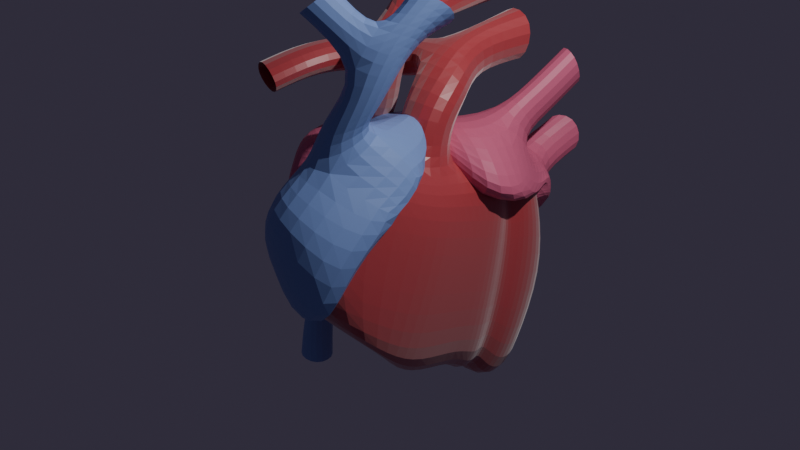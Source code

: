 # Source: heart.blend  (saved by Blender 4.0.36; exported with 4.5.12 LTS)
import bpy
from mathutils import Matrix  # noqa: F401  (used for matrix-valued properties, if any)

bpy.ops.wm.read_factory_settings(use_empty=True)
scene = bpy.context.scene
scene.name = 'Scene'

# ---- collections
col_collection = bpy.data.collections.new('Collection'); scene.collection.children.link(col_collection)

# ---- materials (node trees are filled in below, after node groups)
mat_material_001 = bpy.data.materials.new('Material.001')
mat_material_001.use_transparent_shadow = False
mat_material_003 = bpy.data.materials.new('Material.003')
mat_material_003.use_transparent_shadow = False
mat_material_002 = bpy.data.materials.new('Material.002')
mat_material_002.use_transparent_shadow = False

# ---- material node trees
mat_material_001.use_nodes = True; mat_material_001.node_tree.nodes.clear()
_N = mat_material_001.node_tree.nodes; _L = mat_material_001.node_tree.links
n0 = _N.new('ShaderNodeBsdfPrincipled'); n0.name = 'Principled BSDF'; n0.location = (10, 300)
n0.inputs[0].default_value = (0.5535, 0.0344, 0.04544, 1.0)
n0.inputs[2].default_value = 0.4183
n0.inputs[3].default_value = 1.85
n0.inputs[24].default_value = 0.6987
n0.inputs[25].default_value = 0.5036
n1 = _N.new('ShaderNodeOutputMaterial'); n1.name = 'Material Output'; n1.location = (300, 300)
_L.new(n0.outputs[0], n1.inputs[0])
n1.is_active_output = True
mat_material_003.use_nodes = True; mat_material_003.node_tree.nodes.clear()
_N = mat_material_003.node_tree.nodes; _L = mat_material_003.node_tree.links
n0 = _N.new('ShaderNodeBsdfPrincipled'); n0.name = 'Principled BSDF'; n0.location = (10, 300)
n0.inputs[0].default_value = (0.2531, 0.387, 0.8, 1.0)
n0.inputs[3].default_value = 1.45
n1 = _N.new('ShaderNodeOutputMaterial'); n1.name = 'Material Output'; n1.location = (300, 300)
_L.new(n0.outputs[0], n1.inputs[0])
n1.is_active_output = True
mat_material_002.use_nodes = True; mat_material_002.node_tree.nodes.clear()
_N = mat_material_002.node_tree.nodes; _L = mat_material_002.node_tree.links
n0 = _N.new('ShaderNodeBsdfPrincipled'); n0.name = 'Principled BSDF'; n0.location = (10, 300)
n0.inputs[0].default_value = (0.8, 0.1635, 0.2973, 1.0)
n0.inputs[3].default_value = 1.45
n1 = _N.new('ShaderNodeOutputMaterial'); n1.name = 'Material Output'; n1.location = (300, 300)
_L.new(n0.outputs[0], n1.inputs[0])
n1.is_active_output = True

# ---- world
world_world = bpy.data.worlds.new('World'); scene.world = world_world
world_world.use_nodes = True; world_world.node_tree.nodes.clear()
_N = world_world.node_tree.nodes; _L = world_world.node_tree.links
n0 = _N.new('ShaderNodeOutputWorld'); n0.name = 'World Output'; n0.location = (300, 300)
n1 = _N.new('ShaderNodeBackground'); n1.name = 'Background'; n1.location = (10, 300)
n1.inputs[0].default_value = (0.03614, 0.0306, 0.05088, 1.0)
_L.new(n1.outputs[0], n0.inputs[0])
n0.is_active_output = True
world_world.color = (0.05088, 0.05088, 0.05088)
world_world.use_sun_shadow = False
world_world.sun_shadow_jitter_overblur = 0.0

# ---- cameras
cam_camera = bpy.data.cameras.new('Camera')
cam_camera.clip_end = 100.0
cam_camera.ortho_scale = 7.314

# ---- lights
light_light = bpy.data.lights.new('Light', 'POINT')
light_light.transmission_factor = 0.0
light_light.use_soft_falloff = False
light_light.energy = 1000.0
light_light.shadow_soft_size = 0.1
light_light.shadow_maximum_resolution = 0.006
light_light.use_absolute_resolution = True

# ---- meshes
me_cube_002 = bpy.data.meshes.new('Cube.002')
me_cube_002.from_pydata([(-0.7824, -0.6625, -0.6115), (-0.5918, -0.7763, 0.8371), (-0.7824, 0.8871, -0.7059), (-0.4683, 0.5771, 0.934), (0.7824, -0.6625, -0.6115), (0.6001, -0.7804, 0.8463), (0.7824, 0.8738, -0.7385), (0.4668, 0.5771, 0.934), (-0.7824, 0.2504, -0.8276), (-0.5947, 0.02633, 0.9745), (0.7824, 0.2489, -0.8625), (0.5987, 0.02061, 0.9811), (-0.6163, -0.3812, -0.4091), (0.3903, -0.4514, 0.6964), (-0.4812, -0.4511, 0.694), (0.7824, -0.4142, -0.7793), (-0.5963, 0.3691, 1.05), (0.7824, 0.7224, -1.03), (-0.7824, 0.7406, -0.9031), (0.5948, 0.3691, 1.05), (-0.5719, -1.242, 0.04296), (-0.6237, 0.8893, -0.01147), (0.6237, 0.9387, 0.002628), (0.5719, -1.242, 0.04296), (1.059, 0.04884, 0.03936), (-1.052, 0.03634, 0.1618), (-1.059, -0.4756, 0.01968), (1.059, -0.4758, 0.01917), (1.059, 0.7303, 0.1158), (-1.059, 0.5733, 0.05904), (-0.6317, -1.091, 0.6416), (-0.5391, 0.724, 0.5779), (0.5376, 0.724, 0.5779), (0.6302, -1.096, 0.6388), (0.9137, 0.02432, 0.6192), (-0.9716, 0.1378, 0.4881), (-0.9148, -0.4875, 0.5563), (0.9138, -0.4878, 0.5591), (0.9137, 0.5365, 0.6788), (-0.9152, 0.5365, 0.6788), (-0.5351, 0.9147, -0.4664), (0.5351, 0.9122, -0.4796), (0.9088, -0.9455, -0.4455), (1.162, 0.06594, -0.5692), (-1.162, 0.07335, -0.5404), (-1.162, -0.4633, -0.5202), (1.162, -0.5356, -0.6944), (1.162, 0.6619, -0.6564), (-1.162, 0.61, -0.5607), (-0.9088, -0.9455, -0.4455), (-0.4734, -0.148, 0.8069), (0.7824, -0.1256, -1.006), (-0.7824, -0.1256, -1.006), (0.3985, -0.1507, 0.8151), (1.059, -0.2137, 0.02862), (-1.021, -0.2997, 0.2587), (0.9137, -0.2318, 0.5894), (-0.9407, -0.1982, 0.5851), (-1.162, -0.195, -0.5303), (1.162, -0.2567, -0.6792), (-0.653, 0.4682, -0.7672), (0.4963, 0.2142, 0.8708), (-0.4978, 0.2142, 0.8708), (0.653, 0.4577, -0.8964), (-0.8842, 0.3133, 0.04939), (0.8842, 0.372, 0.07063), (-0.764, 0.2877, 0.55), (0.7625, 0.2877, 0.55), (0.9695, 0.3866, -0.5239), (-0.9695, 0.3388, -0.4512), (-0.5978, 0.2565, 1.041), (0.7844, 0.5715, -1.06), (-1.062, 0.4105, 0.05383), (-0.9175, 0.3772, 0.6635), (-1.165, 0.4438, -0.5558), (-0.7844, 0.5861, -0.907), (0.5967, 0.2562, 1.039), (1.062, 0.4969, 0.08506), (0.916, 0.3772, 0.6635), (1.165, 0.4944, -0.6365), (-0.7881, 0.4137, -0.8976), (0.6013, 0.1372, 1.012), (1.067, 0.2311, 0.04873), (0.9204, 0.192, 0.6414), (1.17, 0.277, -0.5865), (-0.6002, 0.1396, 1.013), (0.7881, 0.4073, -1.011), (-1.067, 0.2205, 0.0449), (-0.9219, 0.192, 0.6414), (-1.17, 0.249, -0.5516), (0.3813, -0.5474, 1.105), (-0.6666, -0.5, 1.086), (-0.6519, -0.1542, 1.114), (0.402, -0.1721, 1.146), (0.3354, -0.3721, 1.549), (-0.7106, -0.3829, 1.56), (-0.7208, -0.1388, 1.341), (0.3526, -0.115, 1.287), (-0.0542, -0.1367, 1.861), (-0.7218, -0.1652, 1.796), (-0.7296, 0.05354, 1.581), (-0.07605, 0.000756, 1.483), (0.2247, 0.2361, 2.098), (-0.6552, 0.2369, 2.189), (-0.8237, 0.3304, 1.76), (0.07239, 0.3255, 1.672), (-1.01, -0.3885, 1.545), (-1.024, -0.1494, 1.331), (-1.015, -0.1743, 1.783), (-1.031, 0.0432, 1.571), (-1.18, -0.3896, 1.463), (-1.338, -0.1592, 1.269), (-1.504, -0.2176, 1.703), (-1.676, -0.001824, 1.503), (-1.52, -0.5416, 1.422), (-1.85, -0.3289, 1.243), (-2.04, -0.4446, 1.653), (-2.386, -0.2398, 1.465), (-1.531, -0.7997, 1.278), (-2.031, -0.6608, 1.153), (-2.191, -0.8206, 1.458), (-2.691, -0.6679, 1.287), (-1.816, 0.02835, 0.354), (-1.44, 0.1304, 0.6354), (-1.648, -0.3069, 0.4238), (-1.272, -0.2007, 0.6914), (-2.237, -0.1026, 0.6212), (-1.658, 0.007552, 0.8067), (-1.979, -0.4318, 0.6344), (-1.398, -0.3127, 0.7782), (-2.231, -0.2392, 0.9541), (-1.603, -0.1152, 0.8835), (-1.979, -0.5688, 0.8595), (-1.351, -0.4393, 0.7713), (-1.68, -0.2556, 1.093), (-1.091, -0.1415, 1.037), (-1.443, -0.569, 1.017), (-0.852, -0.456, 0.9505), (-1.523, -0.4948, 1.541), (-0.6935, -0.3497, 1.409), (-1.049, -0.8095, 1.414), (-0.3727, -0.6899, 1.27), (-1.36, -0.3882, 1.822), (-0.7922, -0.2901, 1.71), (-1.119, -0.7093, 1.715), (-0.5452, -0.6528, 1.604), (-1.14, -0.1163, 1.969), (-0.5968, -0.1635, 1.884), (-1.094, -0.3887, 2.161), (-0.5347, -0.4181, 1.977), (-1.093, 0.2953, 2.167), (-0.5396, 0.131, 2.119), (-1.034, 0.1711, 2.583), (-0.4648, 0.03597, 2.43), (-0.4998, -0.1839, 2.199), (-1.064, -0.1074, 2.371), (-1.117, 0.08952, 2.068), (-0.5682, -0.01611, 2.001), (-1.079, -0.2467, 2.265), (-1.129, -0.01338, 2.018), (-0.5173, -0.2941, 2.085), (-0.5825, -0.08968, 1.942), (-0.4823, -0.07397, 2.315), (-0.5539, 0.05747, 2.06), (-1.049, 0.03187, 2.477), (-1.105, 0.1924, 2.117), (-1.083, -0.5917, 1.984), (-1.218, -0.2845, 1.929), (-0.6409, -0.2632, 1.789), (-0.5222, -0.5466, 1.839), (-1.156, 0.5079, 2.221), (-0.608, 0.3975, 2.245), (-1.081, 0.4845, 2.613), (-0.5035, 0.381, 2.526), (-0.5999, 0.2868, 2.228), (-0.497, 0.2109, 2.49), (-1.102, 0.3843, 2.26), (-1.058, 0.3622, 2.594), (-1.119, 0.00857, 2.925), (-0.4772, -0.05631, 2.803), (-0.496, -0.188, 2.678), (-1.213, -0.1406, 2.79), (-0.5794, -0.2908, 2.617), (-1.113, -0.2375, 2.755), (-1.214, -0.4078, 2.658), (-0.6776, -0.4464, 2.495), (-1.265, -0.5356, 2.601), (-0.7753, -0.5335, 2.449), (-1.38, -0.6876, 2.462), (-0.7876, -0.6755, 2.353), (-1.788, -1.005, 1.036), (-2.288, -0.8662, 0.91), (-2.448, -1.026, 1.216), (-2.949, -0.8733, 1.045)], [], [(39, 16, 3, 31), (31, 3, 7, 32), (37, 13, 5, 33), (33, 5, 1, 30), (12, 15, 4, 0), (13, 14, 1, 5), (81, 85, 9, 11), (80, 86, 10, 8), (83, 81, 11, 34), (57, 50, 9, 35), (30, 1, 14, 36), (52, 51, 15, 12), (56, 53, 13, 37), (32, 7, 19, 38), (2, 6, 17, 18), (7, 3, 16, 19), (73, 70, 16, 39), (74, 72, 29, 48), (41, 22, 28, 47), (59, 54, 27, 46), (49, 20, 26, 45), (58, 55, 25, 44), (84, 82, 24, 43), (42, 23, 20, 49), (46, 27, 23, 42), (40, 21, 22, 41), (48, 29, 21, 40), (72, 73, 39, 29), (22, 32, 38, 28), (54, 56, 37, 27), (20, 30, 36, 26), (82, 83, 34, 24), (23, 33, 30, 20), (27, 37, 33, 23), (21, 31, 32, 22), (29, 39, 31, 21), (18, 48, 40, 2), (2, 40, 41, 6), (15, 46, 42, 4), (4, 42, 49, 0), (86, 84, 43, 10), (52, 58, 44, 8), (0, 49, 45, 12), (51, 59, 46, 15), (6, 41, 47, 17), (75, 74, 48, 18), (10, 43, 59, 51), (12, 45, 58, 52), (26, 36, 57, 55), (24, 34, 56, 54), (45, 26, 55, 58), (43, 24, 54, 59), (34, 11, 53, 56), (8, 10, 51, 52), (11, 9, 50, 53), (36, 14, 50, 57), (80, 89, 69, 60), (71, 79, 68, 63), (77, 78, 67, 65), (87, 88, 66, 64), (79, 77, 65, 68), (89, 87, 64, 69), (88, 85, 62, 66), (78, 76, 61, 67), (75, 71, 63, 60), (76, 70, 62, 61), (19, 16, 70, 76), (18, 17, 71, 75), (38, 19, 76, 78), (47, 28, 77, 79), (28, 38, 78, 77), (17, 47, 79, 71), (60, 69, 74, 75), (64, 66, 73, 72), (69, 64, 72, 74), (66, 62, 70, 73), (35, 9, 85, 88), (44, 25, 87, 89), (25, 35, 88, 87), (8, 44, 89, 80), (63, 68, 84, 86), (65, 67, 83, 82), (68, 65, 82, 84), (67, 61, 81, 83), (60, 63, 86, 80), (61, 62, 85, 81), (14, 13, 90, 91), (13, 53, 93, 90), (50, 14, 91, 92), (53, 50, 92, 93), (93, 92, 96, 97), (91, 90, 94, 95), (92, 91, 95, 96), (90, 93, 97, 94), (96, 95, 106, 107), (94, 97, 101, 98), (97, 96, 100, 101), (95, 94, 98, 99), (101, 100, 104, 105), (99, 98, 102, 103), (100, 99, 103, 104), (98, 101, 105, 102), (100, 96, 107, 109), (95, 99, 108, 106), (99, 100, 109, 108), (107, 106, 110, 111), (109, 107, 111, 113), (108, 109, 113, 112), (106, 108, 112, 110), (112, 113, 117, 116), (110, 112, 116, 114), (111, 110, 114, 115), (113, 111, 115, 117), (114, 116, 120, 118), (115, 114, 118, 119), (117, 115, 119, 121), (116, 117, 121, 120), (35, 25, 122, 123), (25, 55, 124, 122), (57, 35, 123, 125), (55, 57, 125, 124), (122, 124, 128, 126), (125, 123, 127, 129), (123, 122, 126, 127), (124, 125, 129, 128), (129, 127, 131, 133), (127, 126, 130, 131), (128, 129, 133, 132), (126, 128, 132, 130), (132, 133, 137, 136), (130, 132, 136, 134), (133, 131, 135, 137), (131, 130, 134, 135), (137, 135, 139, 141), (135, 134, 138, 139), (136, 137, 141, 140), (134, 136, 140, 138), (139, 138, 142, 143), (140, 141, 145, 144), (138, 140, 144, 142), (141, 139, 143, 145), (167, 166, 148, 146), (169, 168, 147, 149), (168, 167, 146, 147), (166, 169, 189, 188), (153, 152, 178, 179), (165, 164, 152, 150), (162, 163, 151, 153), (163, 165, 150, 151), (161, 159, 156, 157), (160, 161, 157, 154), (159, 158, 155, 156), (155, 158, 184, 183), (148, 149, 160, 158), (146, 148, 158, 159), (149, 147, 161, 160), (147, 146, 159, 161), (157, 156, 165, 163), (154, 157, 163, 162), (156, 155, 164, 165), (155, 154, 162, 164), (144, 145, 169, 166), (143, 142, 167, 168), (145, 143, 168, 169), (142, 144, 166, 167), (175, 174, 171, 173), (174, 176, 170, 171), (177, 175, 173, 172), (176, 177, 172, 170), (150, 152, 177, 176), (152, 153, 175, 177), (151, 150, 176, 174), (153, 151, 174, 175), (162, 153, 179, 180), (152, 164, 181, 178), (164, 162, 180, 181), (160, 154, 182, 185), (154, 155, 183, 182), (158, 160, 185, 184), (149, 148, 186, 187), (169, 149, 187, 189), (148, 166, 188, 186), (118, 120, 192, 190), (119, 118, 190, 191), (121, 119, 191, 193), (120, 121, 193, 192)])
_uv = me_cube_002.uv_layers.new(name='UVMap')
_uv.uv.foreach_set('vector', [0.5625, 0.1875, 0.625, 0.1875, 0.625, 0.25, 0.5625, 0.25, 0.5625, 0.25, 0.625, 0.25, 0.625, 0.5, 0.5625, 0.5, 0.5625, 0.6875, 0.625, 0.6875, 0.625, 0.75, 0.5625, 0.75, 0.5625, 0.75, 0.625, 0.75, 0.625, 1.0, 0.5625, 1.0, 0.125, 0.6875, 0.375, 0.6875, 0.375, 0.75, 0.125, 0.75, 0.625, 0.6875, 0.875, 0.6875, 0.875, 0.75, 0.625, 0.75, 0.625, 0.6044, 0.875, 0.6044, 0.875, 0.625, 0.625, 0.625, 0.125, 0.6044, 0.375, 0.6044, 0.375, 0.625, 0.125, 0.625, 0.5625, 0.6044, 0.625, 0.6044, 0.625, 0.625, 0.5625, 0.625, 0.5625, 0.09375, 0.625, 0.09375, 0.625, 0.125, 0.5625, 0.125, 0.5625, 0.0, 0.625, 0.0, 0.625, 0.0625, 0.5625, 0.0625, 0.125, 0.6562, 0.375, 0.6562, 0.375, 0.6875, 0.125, 0.6875, 0.5625, 0.6562, 0.625, 0.6562, 0.625, 0.6875, 0.5625, 0.6875, 0.5625, 0.5, 0.625, 0.5, 0.625, 0.5625, 0.5625, 0.5625, 0.125, 0.5, 0.375, 0.5, 0.375, 0.5625, 0.125, 0.5625, 0.625, 0.5, 0.875, 0.5, 0.875, 0.5625, 0.625, 0.5625, 0.5625, 0.168, 0.625, 0.168, 0.625, 0.1875, 0.5625, 0.1875, 0.4375, 0.168, 0.5, 0.168, 0.5, 0.1875, 0.4375, 0.1875, 0.4375, 0.5, 0.5, 0.5, 0.5, 0.5625, 0.4375, 0.5625, 0.4375, 0.6562, 0.5, 0.6562, 0.5, 0.6875, 0.4375, 0.6875, 0.4375, 0.0, 0.5, 0.0, 0.5, 0.0625, 0.4375, 0.0625, 0.4375, 0.09375, 0.5, 0.09375, 0.5, 0.125, 0.4375, 0.125, 0.4375, 0.6044, 0.5, 0.6044, 0.5, 0.625, 0.4375, 0.625, 0.4375, 0.75, 0.5, 0.75, 0.5, 1.0, 0.4375, 1.0, 0.4375, 0.6875, 0.5, 0.6875, 0.5, 0.75, 0.4375, 0.75, 0.4375, 0.25, 0.5, 0.25, 0.5, 0.5, 0.4375, 0.5, 0.4375, 0.1875, 0.5, 0.1875, 0.5, 0.25, 0.4375, 0.25, 0.5, 0.168, 0.5625, 0.168, 0.5625, 0.1875, 0.5, 0.1875, 0.5, 0.5, 0.5625, 0.5, 0.5625, 0.5625, 0.5, 0.5625, 0.5, 0.6562, 0.5625, 0.6562, 0.5625, 0.6875, 0.5, 0.6875, 0.5, 0.0, 0.5625, 0.0, 0.5625, 0.0625, 0.5, 0.0625, 0.5, 0.6044, 0.5625, 0.6044, 0.5625, 0.625, 0.5, 0.625, 0.5, 0.75, 0.5625, 0.75, 0.5625, 1.0, 0.5, 1.0, 0.5, 0.6875, 0.5625, 0.6875, 0.5625, 0.75, 0.5, 0.75, 0.5, 0.25, 0.5625, 0.25, 0.5625, 0.5, 0.5, 0.5, 0.5, 0.1875, 0.5625, 0.1875, 0.5625, 0.25, 0.5, 0.25, 0.375, 0.1875, 0.4375, 0.1875, 0.4375, 0.25, 0.375, 0.25, 0.375, 0.25, 0.4375, 0.25, 0.4375, 0.5, 0.375, 0.5, 0.375, 0.6875, 0.4375, 0.6875, 0.4375, 0.75, 0.375, 0.75, 0.375, 0.75, 0.4375, 0.75, 0.4375, 1.0, 0.375, 1.0, 0.375, 0.6044, 0.4375, 0.6044, 0.4375, 0.625, 0.375, 0.625, 0.375, 0.09375, 0.4375, 0.09375, 0.4375, 0.125, 0.375, 0.125, 0.375, 0.0, 0.4375, 0.0, 0.4375, 0.0625, 0.375, 0.0625, 0.375, 0.6562, 0.4375, 0.6562, 0.4375, 0.6875, 0.375, 0.6875, 0.375, 0.5, 0.4375, 0.5, 0.4375, 0.5625, 0.375, 0.5625, 0.375, 0.168, 0.4375, 0.168, 0.4375, 0.1875, 0.375, 0.1875, 0.375, 0.625, 0.4375, 0.625, 0.4375, 0.6562, 0.375, 0.6562, 0.375, 0.0625, 0.4375, 0.0625, 0.4375, 0.09375, 0.375, 0.09375, 0.5, 0.0625, 0.5625, 0.0625, 0.5625, 0.09375, 0.5, 0.09375, 0.5, 0.625, 0.5625, 0.625, 0.5625, 0.6562, 0.5, 0.6562, 0.4375, 0.0625, 0.5, 0.0625, 0.5, 0.09375, 0.4375, 0.09375, 0.4375, 0.625, 0.5, 0.625, 0.5, 0.6562, 0.4375, 0.6562, 0.5625, 0.625, 0.625, 0.625, 0.625, 0.6562, 0.5625, 0.6562, 0.125, 0.625, 0.375, 0.625, 0.375, 0.6562, 0.125, 0.6562, 0.625, 0.625, 0.875, 0.625, 0.875, 0.6562, 0.625, 0.6562, 0.5625, 0.0625, 0.625, 0.0625, 0.625, 0.09375, 0.5625, 0.09375, 0.375, 0.1456, 0.4375, 0.1456, 0.4375, 0.1562, 0.375, 0.1562, 0.375, 0.582, 0.4375, 0.582, 0.4375, 0.5938, 0.375, 0.5938, 0.5, 0.582, 0.5625, 0.582, 0.5625, 0.5938, 0.5, 0.5938, 0.5, 0.1456, 0.5625, 0.1456, 0.5625, 0.1562, 0.5, 0.1562, 0.4375, 0.582, 0.5, 0.582, 0.5, 0.5938, 0.4375, 0.5938, 0.4375, 0.1456, 0.5, 0.1456, 0.5, 0.1562, 0.4375, 0.1562, 0.5625, 0.1456, 0.625, 0.1456, 0.625, 0.1563, 0.5625, 0.1562, 0.5625, 0.582, 0.625, 0.582, 0.625, 0.5937, 0.5625, 0.5938, 0.125, 0.582, 0.375, 0.582, 0.375, 0.5938, 0.125, 0.5938, 0.625, 0.582, 0.875, 0.582, 0.875, 0.5938, 0.625, 0.5937, 0.625, 0.5625, 0.875, 0.5625, 0.875, 0.582, 0.625, 0.582, 0.125, 0.5625, 0.375, 0.5625, 0.375, 0.582, 0.125, 0.582, 0.5625, 0.5625, 0.625, 0.5625, 0.625, 0.582, 0.5625, 0.582, 0.4375, 0.5625, 0.5, 0.5625, 0.5, 0.582, 0.4375, 0.582, 0.5, 0.5625, 0.5625, 0.5625, 0.5625, 0.582, 0.5, 0.582, 0.375, 0.5625, 0.4375, 0.5625, 0.4375, 0.582, 0.375, 0.582, 0.375, 0.1562, 0.4375, 0.1562, 0.4375, 0.168, 0.375, 0.168, 0.5, 0.1562, 0.5625, 0.1562, 0.5625, 0.168, 0.5, 0.168, 0.4375, 0.1562, 0.5, 0.1562, 0.5, 0.168, 0.4375, 0.168, 0.5625, 0.1562, 0.625, 0.1563, 0.625, 0.168, 0.5625, 0.168, 0.5625, 0.125, 0.625, 0.125, 0.625, 0.1456, 0.5625, 0.1456, 0.4375, 0.125, 0.5, 0.125, 0.5, 0.1456, 0.4375, 0.1456, 0.5, 0.125, 0.5625, 0.125, 0.5625, 0.1456, 0.5, 0.1456, 0.375, 0.125, 0.4375, 0.125, 0.4375, 0.1456, 0.375, 0.1456, 0.375, 0.5938, 0.4375, 0.5938, 0.4375, 0.6044, 0.375, 0.6044, 0.5, 0.5938, 0.5625, 0.5938, 0.5625, 0.6044, 0.5, 0.6044, 0.4375, 0.5938, 0.5, 0.5938, 0.5, 0.6044, 0.4375, 0.6044, 0.5625, 0.5938, 0.625, 0.5937, 0.625, 0.6044, 0.5625, 0.6044, 0.125, 0.5938, 0.375, 0.5938, 0.375, 0.6044, 0.125, 0.6044, 0.625, 0.5937, 0.875, 0.5938, 0.875, 0.6044, 0.625, 0.6044, 0.875, 0.6875, 0.625, 0.6875, 0.625, 0.6875, 0.875, 0.6875, 0.625, 0.6875, 0.625, 0.6562, 0.625, 0.6562, 0.625, 0.6875, 0.625, 0.09375, 0.625, 0.0625, 0.625, 0.0625, 0.625, 0.09375, 0.625, 0.6562, 0.875, 0.6562, 0.875, 0.6562, 0.625, 0.6562, 0.625, 0.6562, 0.875, 0.6562, 0.875, 0.6562, 0.625, 0.6562, 0.875, 0.6875, 0.625, 0.6875, 0.625, 0.6875, 0.875, 0.6875, 0.625, 0.09375, 0.625, 0.0625, 0.625, 0.0625, 0.625, 0.09375, 0.625, 0.6875, 0.625, 0.6562, 0.625, 0.6562, 0.625, 0.6875, 0.625, 0.09375, 0.625, 0.0625, 0.625, 0.0625, 0.625, 0.09375, 0.625, 0.6875, 0.625, 0.6562, 0.625, 0.6562, 0.625, 0.6875, 0.625, 0.6562, 0.875, 0.6562, 0.875, 0.6562, 0.625, 0.6562, 0.875, 0.6875, 0.625, 0.6875, 0.625, 0.6875, 0.875, 0.6875, 0.625, 0.6562, 0.875, 0.6562, 0.875, 0.6562, 0.625, 0.6562, 0.875, 0.6875, 0.625, 0.6875, 0.625, 0.6875, 0.875, 0.6875, 0.625, 0.09375, 0.625, 0.0625, 0.625, 0.0625, 0.625, 0.09375, 0.625, 0.6875, 0.625, 0.6562, 0.625, 0.6562, 0.625, 0.6875, 0.875, 0.6562, 0.875, 0.6562, 0.875, 0.6562, 0.875, 0.6562, 0.875, 0.6875, 0.875, 0.6875, 0.875, 0.6875, 0.875, 0.6875, 0.625, 0.0625, 0.625, 0.09375, 0.625, 0.09375, 0.625, 0.0625, 0.625, 0.09375, 0.625, 0.0625, 0.625, 0.0625, 0.625, 0.09375, 0.875, 0.6562, 0.875, 0.6562, 0.875, 0.6562, 0.875, 0.6562, 0.625, 0.0625, 0.625, 0.09375, 0.625, 0.09375, 0.625, 0.0625, 0.875, 0.6875, 0.875, 0.6875, 0.875, 0.6875, 0.875, 0.6875, 0.625, 0.0625, 0.625, 0.09375, 0.625, 0.09375, 0.625, 0.0625, 0.875, 0.6875, 0.875, 0.6875, 0.875, 0.6875, 0.875, 0.6875, 0.625, 0.09375, 0.625, 0.0625, 0.625, 0.0625, 0.625, 0.09375, 0.875, 0.6562, 0.875, 0.6562, 0.875, 0.6562, 0.875, 0.6562, 0.875, 0.6875, 0.875, 0.6875, 0.875, 0.6875, 0.875, 0.6875, 0.625, 0.09375, 0.625, 0.0625, 0.625, 0.0625, 0.625, 0.09375, 0.875, 0.6562, 0.875, 0.6562, 0.875, 0.6562, 0.875, 0.6562, 0.625, 0.0625, 0.625, 0.09375, 0.625, 0.09375, 0.625, 0.0625, 0.5625, 0.125, 0.5, 0.125, 0.5, 0.125, 0.5625, 0.125, 0.5, 0.125, 0.5, 0.09375, 0.5, 0.09375, 0.5, 0.125, 0.5625, 0.09375, 0.5625, 0.125, 0.5625, 0.125, 0.5625, 0.09375, 0.5, 0.09375, 0.5625, 0.09375, 0.5625, 0.09375, 0.5, 0.09375, 0.5, 0.125, 0.5, 0.09375, 0.5, 0.09375, 0.5, 0.125, 0.5625, 0.09375, 0.5625, 0.125, 0.5625, 0.125, 0.5625, 0.09375, 0.5625, 0.125, 0.5, 0.125, 0.5, 0.125, 0.5625, 0.125, 0.5, 0.09375, 0.5625, 0.09375, 0.5625, 0.09375, 0.5, 0.09375, 0.5625, 0.09375, 0.5625, 0.125, 0.5625, 0.125, 0.5625, 0.09375, 0.5625, 0.125, 0.5, 0.125, 0.5, 0.125, 0.5625, 0.125, 0.5, 0.09375, 0.5625, 0.09375, 0.5625, 0.09375, 0.5, 0.09375, 0.5, 0.125, 0.5, 0.09375, 0.5, 0.09375, 0.5, 0.125, 0.5, 0.09375, 0.5625, 0.09375, 0.5625, 0.09375, 0.5, 0.09375, 0.5, 0.125, 0.5, 0.09375, 0.5, 0.09375, 0.5, 0.125, 0.5625, 0.09375, 0.5625, 0.125, 0.5625, 0.125, 0.5625, 0.09375, 0.5625, 0.125, 0.5, 0.125, 0.5, 0.125, 0.5625, 0.125, 0.5625, 0.09375, 0.5625, 0.125, 0.5625, 0.125, 0.5625, 0.09375, 0.5625, 0.125, 0.5, 0.125, 0.5, 0.125, 0.5625, 0.125, 0.5, 0.09375, 0.5625, 0.09375, 0.5625, 0.09375, 0.5, 0.09375, 0.5, 0.125, 0.5, 0.09375, 0.5, 0.09375, 0.5, 0.125, 0.5625, 0.125, 0.5, 0.125, 0.5, 0.125, 0.5625, 0.125, 0.5, 0.09375, 0.5625, 0.09375, 0.5625, 0.09375, 0.5, 0.09375, 0.5, 0.125, 0.5, 0.09375, 0.5, 0.09375, 0.5, 0.125, 0.5625, 0.09375, 0.5625, 0.125, 0.5625, 0.125, 0.5625, 0.09375, 0.5, 0.125, 0.5, 0.09375, 0.5, 0.09375, 0.5, 0.125, 0.5625, 0.09375, 0.5625, 0.125, 0.5625, 0.125, 0.5625, 0.09375, 0.5625, 0.125, 0.5, 0.125, 0.5, 0.125, 0.5625, 0.125, 0.5, 0.09375, 0.5625, 0.09375, 0.5625, 0.09375, 0.5, 0.09375, 0.5625, 0.09375, 0.5, 0.09375, 0.5, 0.09375, 0.5625, 0.09375, 0.5, 0.125, 0.5, 0.09375, 0.5, 0.09375, 0.5, 0.125, 0.5625, 0.09375, 0.5625, 0.125, 0.5625, 0.125, 0.5625, 0.09375, 0.5625, 0.125, 0.5, 0.125, 0.5, 0.125, 0.5625, 0.125, 0.5625, 0.125, 0.5, 0.125, 0.5, 0.125, 0.5625, 0.125, 0.5625, 0.09375, 0.5625, 0.125, 0.5625, 0.125, 0.5625, 0.09375, 0.5, 0.125, 0.5, 0.09375, 0.5, 0.09375, 0.5, 0.125, 0.5, 0.09375, 0.5, 0.09375, 0.5, 0.09375, 0.5, 0.09375, 0.5, 0.09375, 0.5625, 0.09375, 0.5625, 0.09375, 0.5, 0.09375, 0.5, 0.125, 0.5, 0.09375, 0.5, 0.09375, 0.5, 0.125, 0.5625, 0.09375, 0.5625, 0.125, 0.5625, 0.125, 0.5625, 0.09375, 0.5625, 0.125, 0.5, 0.125, 0.5, 0.125, 0.5625, 0.125, 0.5625, 0.125, 0.5, 0.125, 0.5, 0.125, 0.5625, 0.125, 0.5625, 0.09375, 0.5625, 0.125, 0.5625, 0.125, 0.5625, 0.09375, 0.5, 0.125, 0.5, 0.09375, 0.5, 0.09375, 0.5, 0.125, 0.5, 0.09375, 0.5625, 0.09375, 0.5625, 0.09375, 0.5, 0.09375, 0.5, 0.09375, 0.5625, 0.09375, 0.5625, 0.09375, 0.5, 0.09375, 0.5625, 0.125, 0.5, 0.125, 0.5, 0.125, 0.5625, 0.125, 0.5625, 0.09375, 0.5625, 0.125, 0.5625, 0.125, 0.5625, 0.09375, 0.5, 0.125, 0.5, 0.09375, 0.5, 0.09375, 0.5, 0.125, 0.5625, 0.09375, 0.5625, 0.125, 0.5625, 0.125, 0.5625, 0.09375, 0.5625, 0.125, 0.5, 0.125, 0.5, 0.125, 0.5625, 0.125, 0.5, 0.09375, 0.5625, 0.09375, 0.5625, 0.09375, 0.5, 0.09375, 0.5, 0.125, 0.5, 0.09375, 0.5, 0.09375, 0.5, 0.125, 0.5, 0.125, 0.5, 0.09375, 0.5, 0.09375, 0.5, 0.125, 0.5, 0.09375, 0.5625, 0.09375, 0.5625, 0.09375, 0.5, 0.09375, 0.5625, 0.125, 0.5, 0.125, 0.5, 0.125, 0.5625, 0.125, 0.5625, 0.09375, 0.5625, 0.125, 0.5625, 0.125, 0.5625, 0.09375, 0.5625, 0.09375, 0.5625, 0.09375, 0.5625, 0.09375, 0.5625, 0.09375, 0.5, 0.09375, 0.5, 0.09375, 0.5, 0.09375, 0.5, 0.09375, 0.5, 0.09375, 0.5625, 0.09375, 0.5625, 0.09375, 0.5, 0.09375, 0.5625, 0.09375, 0.5625, 0.09375, 0.5625, 0.09375, 0.5625, 0.09375, 0.5625, 0.09375, 0.5, 0.09375, 0.5, 0.09375, 0.5625, 0.09375, 0.5, 0.09375, 0.5625, 0.09375, 0.5625, 0.09375, 0.5, 0.09375, 0.5625, 0.09375, 0.5, 0.09375, 0.5, 0.09375, 0.5625, 0.09375, 0.5625, 0.09375, 0.5625, 0.09375, 0.5625, 0.09375, 0.5625, 0.09375, 0.5, 0.09375, 0.5, 0.09375, 0.5, 0.09375, 0.5, 0.09375, 0.875, 0.6875, 0.875, 0.6875, 0.875, 0.6875, 0.875, 0.6875, 0.625, 0.09375, 0.625, 0.0625, 0.625, 0.0625, 0.625, 0.09375, 0.875, 0.6562, 0.875, 0.6562, 0.875, 0.6562, 0.875, 0.6562, 0.625, 0.0625, 0.625, 0.09375, 0.625, 0.09375, 0.625, 0.0625])
me_cube_002.materials.append(mat_material_001)
me_cube_002.update()
me_cube_005 = bpy.data.meshes.new('Cube.005')
me_cube_005.from_pydata([(0.1099, -0.6233, -0.4131), (0.1281, -0.4213, 0.2084), (-0.2022, 0.5375, -0.4947), (-0.5441, 0.6128, 0.5516), (0.5825, -0.5218, -1.584), (2.149, -0.09692, 0.5781), (0.7404, 0.9903, -0.9166), (1.179, 1.089, 1.111), (0.03915, -0.7584, -0.1708), (-0.494, 0.5378, 0.01642), (1.847, 1.711, -0.01684), (2.205, -2.198, -1.865), (-0.05672, -0.01457, -0.4254), (-0.2589, 0.03221, 0.4476), (0.703, -0.005788, -0.939), (1.495, 0.1623, 1.072), (1.419, 0.06804, -0.3231), (-0.2827, 0.009351, -0.05254), (-0.06552, -0.346, -0.4302), (1.875, 0.2432, 0.4482), (0.9305, -0.3436, -0.1472), (0.005781, -0.1483, 0.2334), (0.7023, -0.4441, -0.9708), (-0.006804, -0.2664, -0.1528), (0.03856, -0.4705, 0.0462), (-0.5235, 0.6811, 0.371), (0.4248, 0.804, 0.1383), (2.431, -1.664, -0.4707), (1.237, 0.3421, 1.632), (-0.2979, 0.002018, 0.1804), (0.1009, -0.2697, 0.06212), (0.8495, -0.334, 0.3252), (-0.4837, 0.439, 0.5186), (0.753, 0.4869, -0.9719), (-0.3472, 0.318, 0.06552), (-0.1585, 0.2983, -0.492), (0.8708, 0.5562, 1.027), (1.816, 1.739, 0.08035), (0.7303, 0.4639, 0.2034), (-0.3737, 0.3182, 0.232), (-0.4063, 0.4983, -0.2063), (0.5902, 1.309, -0.5329), (0.5517, -1.63, -1.154), (0.09257, -0.671, -0.2587), (-0.1896, -0.0002923, -0.1682), (0.8945, 0.008885, -0.6546), (-0.03901, -0.323, -0.2187), (0.8576, -0.4525, -0.6161), (0.892, 0.4985, -0.5999), (-0.2843, 0.3278, -0.1476), (0.06824, 0.7964, -0.754), (-0.07143, 0.6468, 0.6655), (0.2632, -0.6695, -0.867), (0.8519, -0.5167, 1.192), (0.1926, -1.718, -0.3902), (-0.3952, 1.078, -0.1031), (0.5911, 0.1434, 0.7899), (-0.03851, -0.189, -0.3739), (0.5931, -0.1875, 0.788), (0.3168, -0.4213, -0.571), (0.6365, -1.906, 0.4772), (-0.3233, 0.6679, 0.5277), (-0.1364, 0.3788, -0.5091), (0.001124, 0.4161, 0.8298), (-0.2699, 0.8887, -0.2708), (0.2301, -1.118, -0.6516), (0.6274, 0.7901, 0.9052), (0.3715, -0.5981, -1.2), (-0.2519, 0.6212, -0.008343), (1.233, 0.2246, 1.222), (1.245, 0.2932, 1.359), (0.1275, 1.134, 0.4543), (0.4237, 0.4752, 0.7873), (0.06612, 1.002, -0.4536), (0.4369, 0.8799, -0.7954), (1.593, -0.8567, 1.288), (0.75, -1.989, -0.5472), (0.4097, -0.1918, -0.8235), (0.4676, -0.4856, -0.7788), (1.329, -2.283, 0.3519), (0.292, 0.3559, -0.9048), (0.22, -1.388, -0.9511), (-0.1179, -0.2971, -1.227), (-0.2135, 0.2415, -1.369), (0.1261, -0.3109, -1.297), (0.03383, 0.1644, -1.475), (-0.3191, -0.4492, -1.81), (-0.2813, 0.01172, -2.02), (-0.06768, -0.4388, -1.816), (-0.05857, -0.02646, -1.973), (-0.4579, -0.5679, -2.374), (-0.4303, -0.07909, -2.462), (-0.09462, -0.5253, -2.431), (-0.09961, -0.035, -2.51), (-0.5233, -0.6213, -3.075), (-0.564, -0.1082, -3.073), (-0.0131, -0.5807, -3.13), (-0.05373, -0.06758, -3.128), (0.0989, -0.3894, 0.03013), (1.353, -1.504, 0.8439), (0.1045, -0.4443, 0.07823), (0.6124, -1.164, 0.7479), (2.256, -0.6921, 0.1799), (1.143, -0.556, 1.478), (1.849, -0.786, 1.517), (1.454, -1.401, 1.39), (0.7454, -1.151, 1.221), (1.461, -0.3629, 1.779), (2.002, -0.7081, 2.041), (1.71, -1.12, 2.123), (1.297, -0.7256, 2.035), (1.654, -0.1579, 2.212), (2.148, -0.4969, 2.56), (1.777, -0.874, 2.577), (1.397, -0.5405, 2.451), (1.98, 0.1891, 2.433), (2.399, -0.12, 2.891), (1.87, -0.512, 3.109), (1.452, -0.2029, 2.651), (0.9203, -1.445, 2.722), (0.5316, -1.021, 2.616), (1.223, -1.082, 3.066), (0.8342, -0.658, 2.96)], [], [(39, 32, 3, 25), (71, 66, 7, 26), (31, 19, 5, 102, 27), (60, 101, 100, 24), (78, 22, 4, 67), (58, 21, 1, 53), (65, 54, 8, 43), (47, 20, 11, 42), (73, 68, 10, 41), (49, 34, 9, 40), (46, 23, 17, 44), (48, 37, 16, 45), (63, 32, 13, 56), (80, 33, 14, 77), (38, 36, 15, 28), (30, 21, 13, 29), (24, 100, 98), (43, 8, 23, 46), (45, 16, 20, 47), (56, 13, 21, 58), (77, 14, 22, 78), (28, 15, 19, 31), (16, 28, 31, 20), (8, 24, 98, 30, 23), (23, 30, 29, 17), (37, 38, 28, 16), (54, 60, 24, 8), (20, 31, 27, 11), (68, 71, 26, 10), (34, 39, 25, 9), (17, 29, 39, 34), (10, 26, 38, 37), (26, 7, 36, 38), (74, 6, 33, 80), (51, 3, 32, 63), (41, 10, 37, 48), (44, 17, 34, 49), (29, 13, 32, 39), (12, 44, 49, 35), (6, 41, 48, 33), (14, 45, 47, 22), (0, 43, 46, 18), (33, 48, 45, 14), (18, 46, 44, 12), (35, 49, 40, 2), (74, 73, 41, 6), (22, 47, 42, 4), (52, 65, 43, 0), (67, 81, 65, 52), (2, 40, 64, 50), (66, 51, 63, 72), (2, 50, 62, 35), (9, 25, 61, 55), (76, 79, 60, 54), (12, 57, 59, 18), (69, 56, 58, 70), (35, 62, 57, 12), (72, 63, 56, 69), (40, 9, 55, 64), (81, 76, 54, 65), (70, 58, 53, 75), (18, 59, 52, 0), (79, 99, 101, 60), (25, 3, 51, 61), (27, 102, 99, 79), (19, 70, 75, 5), (42, 11, 76, 81), (36, 72, 69, 15), (15, 69, 70, 19), (11, 27, 79, 76), (7, 66, 72, 36), (4, 42, 81, 67), (50, 64, 73, 74), (50, 74, 80, 62), (55, 61, 71, 68), (57, 77, 78, 59), (64, 55, 68, 73), (59, 78, 67, 52), (61, 51, 66, 71), (62, 80, 85, 83), (57, 62, 83, 82), (77, 57, 82, 84), (80, 77, 84, 85), (85, 84, 88, 89), (83, 85, 89, 87), (82, 83, 87, 86), (84, 82, 86, 88), (89, 88, 92, 93), (87, 89, 93, 91), (86, 87, 91, 90), (88, 86, 90, 92), (91, 93, 97, 95), (90, 91, 95, 94), (92, 90, 94, 96), (93, 92, 96, 97), (100, 101, 53, 1), (98, 100, 1, 21, 30), (99, 102, 5, 75), (53, 101, 106, 103), (99, 75, 104, 105), (75, 53, 103, 104), (101, 99, 105, 106), (103, 106, 110, 107), (104, 103, 107, 108), (106, 105, 109, 110), (105, 104, 108, 109), (114, 110, 120, 122), (109, 108, 112, 113), (107, 110, 114, 111), (108, 107, 111, 112), (114, 113, 117, 118), (113, 112, 116, 117), (111, 114, 118, 115), (112, 111, 115, 116), (113, 114, 122, 121), (110, 109, 119, 120), (109, 113, 121, 119)])
_uv = me_cube_005.uv_layers.new(name='UVMap')
_uv.uv.foreach_set('vector', [0.5625, 0.1693, 0.625, 0.1693, 0.625, 0.2318, 0.5625, 0.2318, 0.5625, 0.4375, 0.625, 0.4375, 0.625, 0.5, 0.5625, 0.5, 0.5625, 0.6875, 0.625, 0.6875, 0.625, 0.75, 0.6013, 0.75, 0.5625, 0.75, 0.5625, 0.875, 0.598, 0.875, 0.5661, 1.0, 0.5443, 1.0, 0.3125, 0.6875, 0.375, 0.6875, 0.375, 0.75, 0.3125, 0.75, 0.75, 0.6875, 0.875, 0.7057, 0.8772, 0.749, 0.75, 0.75, 0.4375, 0.875, 0.5, 0.875, 0.5, 0.9635, 0.4375, 0.9635, 0.4375, 0.6875, 0.5, 0.6875, 0.5, 0.75, 0.4375, 0.75, 0.4375, 0.4375, 0.5, 0.4375, 0.5, 0.5, 0.4375, 0.5, 0.4375, 0.1693, 0.5, 0.1693, 0.5, 0.2318, 0.4375, 0.2318, 0.4375, 0.04426, 0.5, 0.04426, 0.5, 0.1068, 0.4375, 0.1068, 0.4375, 0.5625, 0.5, 0.5625, 0.5, 0.625, 0.4375, 0.625, 0.75, 0.5625, 0.875, 0.5807, 0.875, 0.6432, 0.75, 0.625, 0.3125, 0.5625, 0.375, 0.5625, 0.375, 0.625, 0.3125, 0.625, 0.5625, 0.5625, 0.625, 0.5625, 0.625, 0.625, 0.5625, 0.625, 0.5625, 0.04426, 0.625, 0.04426, 0.625, 0.1068, 0.5625, 0.1068, 0.5443, 0.0, 0.5661, 0.0, 0.5502, 0.01442, 0.401, -0.04779, 0.4713, -0.08995, 0.5, 0.04426, 0.4375, 0.04426, 0.4375, 0.625, 0.5, 0.625, 0.5, 0.6875, 0.4375, 0.6875, 0.75, 0.625, 0.875, 0.6432, 0.875, 0.7057, 0.75, 0.6875, 0.3125, 0.625, 0.375, 0.625, 0.375, 0.6875, 0.3125, 0.6875, 0.5625, 0.625, 0.625, 0.625, 0.625, 0.6875, 0.5625, 0.6875, 0.5, 0.625, 0.5625, 0.625, 0.5625, 0.6875, 0.5, 0.6875, 0.4713, -0.08995, 0.5443, 0.0, 0.5502, 0.01442, 0.5625, 0.04426, 0.5, 0.04426, 0.5, 0.04426, 0.5625, 0.04426, 0.5625, 0.1068, 0.5, 0.1068, 0.5, 0.5625, 0.5625, 0.5625, 0.5625, 0.625, 0.5, 0.625, 0.5, 0.875, 0.5625, 0.875, 0.5443, 1.0, 0.5, 0.9635, 0.5, 0.6875, 0.5625, 0.6875, 0.5625, 0.75, 0.5, 0.75, 0.5, 0.4375, 0.5625, 0.4375, 0.5625, 0.5, 0.5, 0.5, 0.5, 0.1693, 0.5625, 0.1693, 0.5625, 0.2318, 0.5, 0.2318, 0.5, 0.1068, 0.5625, 0.1068, 0.5625, 0.1693, 0.5, 0.1693, 0.5, 0.5, 0.5625, 0.5, 0.5625, 0.5625, 0.5, 0.5625, 0.5625, 0.5, 0.625, 0.5, 0.625, 0.5625, 0.5625, 0.5625, 0.3125, 0.5, 0.375, 0.5, 0.375, 0.5625, 0.3125, 0.5625, 0.75, 0.5, 0.875, 0.5182, 0.875, 0.5807, 0.75, 0.5625, 0.4375, 0.5, 0.5, 0.5, 0.5, 0.5625, 0.4375, 0.5625, 0.4375, 0.1068, 0.5, 0.1068, 0.5, 0.1693, 0.4375, 0.1693, 0.5625, 0.1068, 0.625, 0.1068, 0.625, 0.1693, 0.5625, 0.1693, 0.3504, 0.125, 0.4375, 0.1068, 0.4375, 0.1693, 0.3504, 0.1998, 0.375, 0.5, 0.4375, 0.5, 0.4375, 0.5625, 0.375, 0.5625, 0.375, 0.625, 0.4375, 0.625, 0.4375, 0.6875, 0.375, 0.6875, 0.3289, -0.007072, 0.401, -0.04779, 0.4375, 0.04426, 0.3504, 0.05018, 0.375, 0.5625, 0.4375, 0.5625, 0.4375, 0.625, 0.375, 0.625, 0.3504, 0.05018, 0.4375, 0.04426, 0.4375, 0.1068, 0.3504, 0.125, 0.3504, 0.1998, 0.4375, 0.1693, 0.4375, 0.2318, 0.375, 0.2865, 0.375, 0.4375, 0.4375, 0.4375, 0.4375, 0.5, 0.375, 0.5, 0.375, 0.6875, 0.4375, 0.6875, 0.4375, 0.75, 0.375, 0.75, 0.375, 0.875, 0.4375, 0.875, 0.4375, 0.9635, 0.375, 0.9635, 0.375, 0.8125, 0.4375, 0.8125, 0.4375, 0.875, 0.375, 0.875, 0.375, 0.2865, 0.4375, 0.2318, 0.4375, 0.375, 0.375, 0.375, 0.6875, 0.5, 0.75, 0.5, 0.75, 0.5625, 0.6875, 0.5625, 0.1615, 0.5, 0.25, 0.5, 0.25, 0.5625, 0.1615, 0.5625, 0.5, 0.2318, 0.5625, 0.2318, 0.5625, 0.375, 0.5, 0.375, 0.5, 0.8125, 0.5625, 0.8125, 0.5625, 0.875, 0.5, 0.875, 0.1615, 0.625, 0.25, 0.625, 0.25, 0.6875, 0.1615, 0.6875, 0.6875, 0.625, 0.75, 0.625, 0.75, 0.6875, 0.6875, 0.6875, 0.1615, 0.5625, 0.25, 0.5625, 0.25, 0.625, 0.1615, 0.625, 0.6875, 0.5625, 0.75, 0.5625, 0.75, 0.625, 0.6875, 0.625, 0.4375, 0.2318, 0.5, 0.2318, 0.5, 0.375, 0.4375, 0.375, 0.4375, 0.8125, 0.5, 0.8125, 0.5, 0.875, 0.4375, 0.875, 0.6875, 0.6875, 0.75, 0.6875, 0.75, 0.75, 0.6875, 0.75, 0.1615, 0.6875, 0.25, 0.6875, 0.25, 0.75, 0.1615, 0.75, 0.5625, 0.8125, 0.5923, 0.8125, 0.598, 0.875, 0.5625, 0.875, 0.5625, 0.2318, 0.625, 0.2318, 0.625, 0.375, 0.5625, 0.375, 0.5625, 0.75, 0.6013, 0.75, 0.5923, 0.8125, 0.5625, 0.8125, 0.625, 0.6875, 0.6875, 0.6875, 0.6875, 0.75, 0.625, 0.75, 0.4375, 0.75, 0.5, 0.75, 0.5, 0.8125, 0.4375, 0.8125, 0.625, 0.5625, 0.6875, 0.5625, 0.6875, 0.625, 0.625, 0.625, 0.625, 0.625, 0.6875, 0.625, 0.6875, 0.6875, 0.625, 0.6875, 0.5, 0.75, 0.5625, 0.75, 0.5625, 0.8125, 0.5, 0.8125, 0.625, 0.5, 0.6875, 0.5, 0.6875, 0.5625, 0.625, 0.5625, 0.375, 0.75, 0.4375, 0.75, 0.4375, 0.8125, 0.375, 0.8125, 0.375, 0.375, 0.4375, 0.375, 0.4375, 0.4375, 0.375, 0.4375, 0.25, 0.5, 0.3125, 0.5, 0.3125, 0.5625, 0.25, 0.5625, 0.5, 0.375, 0.5625, 0.375, 0.5625, 0.4375, 0.5, 0.4375, 0.25, 0.625, 0.3125, 0.625, 0.3125, 0.6875, 0.25, 0.6875, 0.4375, 0.375, 0.5, 0.375, 0.5, 0.4375, 0.4375, 0.4375, 0.25, 0.6875, 0.3125, 0.6875, 0.3125, 0.75, 0.25, 0.75, 0.5625, 0.375, 0.625, 0.375, 0.625, 0.4375, 0.5625, 0.4375, 0.25, 0.5625, 0.3125, 0.5625, 0.3125, 0.5625, 0.25, 0.5625, 0.25, 0.625, 0.25, 0.5625, 0.25, 0.5625, 0.25, 0.625, 0.3125, 0.625, 0.25, 0.625, 0.25, 0.625, 0.3125, 0.625, 0.3125, 0.5625, 0.3125, 0.625, 0.3125, 0.625, 0.3125, 0.5625, 0.3125, 0.5625, 0.3125, 0.625, 0.3125, 0.625, 0.3125, 0.5625, 0.25, 0.5625, 0.3125, 0.5625, 0.3125, 0.5625, 0.25, 0.5625, 0.25, 0.625, 0.25, 0.5625, 0.25, 0.5625, 0.25, 0.625, 0.3125, 0.625, 0.25, 0.625, 0.25, 0.625, 0.3125, 0.625, 0.3125, 0.5625, 0.3125, 0.625, 0.3125, 0.625, 0.3125, 0.5625, 0.25, 0.5625, 0.3125, 0.5625, 0.3125, 0.5625, 0.25, 0.5625, 0.25, 0.625, 0.25, 0.5625, 0.25, 0.5625, 0.25, 0.625, 0.3125, 0.625, 0.25, 0.625, 0.25, 0.625, 0.3125, 0.625, 0.25, 0.5625, 0.3125, 0.5625, 0.3125, 0.5625, 0.25, 0.5625, 0.25, 0.625, 0.25, 0.5625, 0.25, 0.5625, 0.25, 0.625, 0.3125, 0.625, 0.25, 0.625, 0.25, 0.625, 0.3125, 0.625, 0.3125, 0.5625, 0.3125, 0.625, 0.3125, 0.625, 0.3125, 0.5625, 0.5661, 1.0, 0.598, 0.875, 0.625, 0.875, 0.6068, 1.0, 0.5502, 0.01442, 0.5661, 0.0, 0.6068, 0.0, 0.625, 0.04426, 0.5625, 0.04426, 0.5923, 0.8125, 0.6013, 0.75, 0.625, 0.75, 0.625, 0.8125, 0.625, 0.875, 0.598, 0.875, 0.598, 0.875, 0.625, 0.875, 0.5923, 0.8125, 0.625, 0.8125, 0.625, 0.8125, 0.5923, 0.8125, 0.6875, 0.75, 0.75, 0.75, 0.75, 0.75, 0.6875, 0.75, 0.598, 0.875, 0.5923, 0.8125, 0.5923, 0.8125, 0.598, 0.875, 0.625, 0.875, 0.598, 0.875, 0.598, 0.875, 0.625, 0.875, 0.6875, 0.75, 0.75, 0.75, 0.75, 0.75, 0.6875, 0.75, 0.598, 0.875, 0.5923, 0.8125, 0.5923, 0.8125, 0.598, 0.875, 0.5923, 0.8125, 0.625, 0.8125, 0.625, 0.8125, 0.5923, 0.8125, 0.598, 0.875, 0.598, 0.875, 0.598, 0.875, 0.598, 0.875, 0.5923, 0.8125, 0.625, 0.8125, 0.625, 0.8125, 0.5923, 0.8125, 0.625, 0.875, 0.598, 0.875, 0.598, 0.875, 0.625, 0.875, 0.6875, 0.75, 0.75, 0.75, 0.75, 0.75, 0.6875, 0.75, 0.598, 0.875, 0.5923, 0.8125, 0.5923, 0.8125, 0.598, 0.875, 0.5923, 0.8125, 0.625, 0.8125, 0.625, 0.8125, 0.5923, 0.8125, 0.625, 0.875, 0.598, 0.875, 0.598, 0.875, 0.625, 0.875, 0.6875, 0.75, 0.75, 0.75, 0.75, 0.75, 0.6875, 0.75, 0.5923, 0.8125, 0.598, 0.875, 0.598, 0.875, 0.5923, 0.8125, 0.598, 0.875, 0.5923, 0.8125, 0.5923, 0.8125, 0.598, 0.875, 0.5923, 0.8125, 0.5923, 0.8125, 0.5923, 0.8125, 0.5923, 0.8125])
me_cube_005.materials.append(mat_material_003)
me_cube_005.update()
me_cube_006 = bpy.data.meshes.new('Cube.006')
me_cube_006.from_pydata([(-0.9537, -0.8839, -0.8726), (-0.8865, -0.8389, 0.8128), (-0.4811, 0.1185, -0.5644), (-0.7022, 0.2826, 0.4542), (1.001, -1.001, -1.0), (1.001, -1.001, 1.0), (0.717, 0.8503, -1.057), (2.79, 0.662, 0.2677), (-0.8986, -0.03763, -0.8367), (-0.9672, -0.01189, 0.8861), (0.9987, 9.511e-05, -0.9991), (1.0, 0.0, 1.0), (-0.9993, -0.9653, 0.00199), (-0.2551, 0.3964, 0.02827), (1.97, 1.744, -0.2452), (0.7129, -0.6553, -0.194), (1.898, 1.075, -1.014), (-0.8908, -0.08397, -0.008089), (-0.8138, 0.1235, 0.5635), (0.8378, 0.3824, -1.024), (-0.6678, 0.08662, -0.6809), (2.995, -0.1746, 0.4129), (2.072, 1.527, -0.3848), (-0.6086, 0.09014, -0.002485), (-0.8952, -0.4408, -0.8313), (1.014, -0.5165, 1.006), (-0.922, -0.3994, 0.8437), (1.015, -0.5227, -1.011), (-0.9998, -0.4546, -8.93e-06), (1.899, 0.5762, -1.018), (-0.3055, 0.3015, -0.2762), (1.02, 0.8518, -0.5064), (1.009, -1.013, -0.5056), (1.0, 0.0, -0.5), (-0.8744, -0.07462, -0.4007), (-0.9871, -0.899, -0.4451), (-0.589, 0.03678, -0.2855), (0.9998, 0.4992, -0.4987), (1.0, -0.5, -0.5), (-0.9517, -0.4476, -0.4211), (-0.9222, -0.878, 0.4038), (-0.2825, 0.3962, 0.136), (2.315, 1.813, -0.04436), (0.826, -0.884, 0.4506), (1.0, 0.0, 0.5), (-0.8824, -0.09652, 0.4221), (1.898, -0.1493, 0.3574), (-0.5443, -0.007687, 0.2436), (-0.9488, -0.4271, 0.4242), (1.0, -0.5096, 0.5), (0.552, 0.6276, -0.9517), (1.063, 1.013, 0.9502), (0.0001136, -0.9586, -0.9543), (0.06545, -1.576, 1.05), (5.96e-08, 5.423e-09, 0.9545), (0.0, 5.423e-09, -0.9545), (-0.1186, -1.893, -0.1523), (0.5459, 1.745, -0.8212), (-0.00993, 0.2704, -0.7465), (1.099, 0.2377, 1.113), (0.000185, -0.6257, 0.9804), (0.0, -0.4773, -0.9545), (0.4669, 0.5027, -0.8517), (0.04383, -1.442, -0.5946), (0.04615, -1.901, 0.4769), (0.5994, 1.598, 0.06788), (1.656, 0.8907, 0.9401), (0.5003, -0.9796, -0.9772), (0.5, 2.711e-09, 0.9773), (1.672, 1.833, -1.027), (2.128, 0.06504, 1.038), (0.5069, -0.5711, 0.993), (0.7435, 0.6773, -0.6791), (1.183, 1.84, 0.1683), (0.6345, 0.7389, -1.004), (0.5333, -1.289, 1.025), (0.4994, 4.756e-05, -0.9768), (0.2971, -1.274, -0.1731), (0.414, 0.3264, -0.8852), (0.5075, -0.5, -0.9825), (0.5264, -1.228, -0.5501), (0.4361, -1.392, 0.4638), (-0.9043, -0.8584, 0.6083), (-0.4923, 0.3394, 0.2951), (2.546, 1.246, -0.2075), (0.9136, -0.9427, 0.7254), (1.0, 0.0, 0.75), (-0.9248, -0.05421, 0.6541), (2.368, -0.1605, 0.2368), (-0.679, 0.05788, 0.4036), (-0.9354, -0.4133, 0.634), (1.007, -0.513, 0.7529), (0.0558, -1.739, 0.7636), (1.134, 1.398, 0.4879), (0.4847, -1.341, 0.7445), (1.727, 1.275, 0.4778), (1.262, 1.53, 1.29), (1.856, 1.416, 1.247), (1.208, 1.779, 0.7413), (1.801, 1.665, 0.6991), (1.382, 2.132, 1.671), (1.975, 2.018, 1.629), (1.327, 2.381, 1.123), (1.921, 2.267, 1.081), (-0.2688, 0.3963, 0.08213), (2.143, 1.779, -0.1448), (0.7694, -0.7697, 0.1283), (1.449, 0.5373, -0.2571), (-0.8866, -0.09025, 0.207), (1.985, 0.6888, -0.01369), (-0.5764, 0.04123, 0.1206), (-0.9743, -0.4409, 0.2121), (1.45, 0.03329, -0.2588), (-0.9608, -0.9216, 0.2029), (0.826, 1.677, -0.5761), (-0.03621, -1.897, 0.1623), (0.3666, -1.333, 0.1453), (1.438, 1.877, -0.3363), (0.905, 2.276, 0.5379), (1.523, 2.557, 0.5819), (1.0, 2.364, -0.1662), (1.681, 2.602, 0.02205)], [], [(89, 18, 3, 83), (95, 66, 7, 84), (91, 25, 5, 85), (92, 53, 1, 82), (79, 27, 4, 67), (60, 26, 1, 53), (59, 18, 9, 54), (78, 19, 10, 76), (88, 21, 11, 86), (90, 26, 9, 87), (39, 28, 17, 34), (37, 22, 16, 33), (63, 56, 12, 35), (38, 29, 15, 32), (72, 69, 14, 31), (36, 23, 13, 30), (34, 17, 23, 36), (31, 14, 22, 37), (84, 7, 21, 88), (74, 6, 19, 78), (51, 3, 18, 59), (87, 9, 18, 89), (33, 16, 29, 38), (35, 12, 28, 39), (82, 1, 26, 90), (54, 9, 26, 60), (76, 10, 27, 79), (86, 11, 25, 91), (0, 35, 39, 24), (10, 33, 38, 27), (6, 31, 37, 19), (8, 34, 36, 20), (20, 36, 30, 2), (74, 72, 31, 6), (27, 38, 32, 4), (52, 63, 35, 0), (19, 37, 33, 10), (24, 39, 34, 8), (107, 44, 49, 112), (113, 40, 48, 111), (108, 45, 47, 110), (105, 42, 46, 109), (111, 48, 45, 108), (109, 46, 44, 107), (115, 64, 40, 113), (112, 49, 43, 106), (117, 73, 42, 105), (110, 47, 41, 104), (104, 41, 65, 114), (116, 81, 64, 115), (67, 80, 63, 52), (2, 30, 62, 50), (8, 55, 61, 24), (68, 54, 60, 71), (66, 51, 59, 70), (2, 50, 58, 20), (30, 13, 57, 62), (80, 77, 56, 63), (20, 58, 55, 8), (70, 59, 54, 68), (71, 60, 53, 75), (24, 61, 52, 0), (94, 75, 53, 92), (83, 3, 51, 93), (85, 5, 75, 94), (25, 71, 75, 5), (21, 70, 68, 11), (32, 15, 77, 80), (7, 66, 70, 21), (11, 68, 71, 25), (4, 32, 80, 67), (106, 43, 81, 116), (50, 62, 72, 74), (55, 76, 79, 61), (50, 74, 78, 58), (62, 57, 69, 72), (58, 78, 76, 55), (61, 79, 67, 52), (51, 66, 97, 96), (65, 93, 95, 73), (43, 85, 94, 81), (41, 83, 93, 65), (81, 94, 92, 64), (44, 86, 91, 49), (40, 82, 90, 48), (45, 87, 89, 47), (42, 84, 88, 46), (48, 90, 87, 45), (46, 88, 86, 44), (64, 92, 82, 40), (49, 91, 85, 43), (73, 95, 84, 42), (47, 89, 83, 41), (66, 95, 99, 97), (93, 51, 96, 98), (95, 93, 98, 99), (97, 99, 103, 101), (96, 97, 101, 100), (99, 98, 102, 103), (98, 96, 100, 102), (57, 114, 117, 69), (15, 106, 116, 77), (77, 116, 115, 56), (13, 104, 114, 57), (23, 110, 104, 13), (69, 117, 105, 14), (29, 112, 106, 15), (56, 115, 113, 12), (22, 109, 107, 16), (28, 111, 108, 17), (14, 105, 109, 22), (17, 108, 110, 23), (12, 113, 111, 28), (16, 107, 112, 29), (117, 114, 120, 121), (114, 65, 118, 120), (65, 73, 119, 118), (73, 117, 121, 119)])
_uv = me_cube_006.uv_layers.new(name='UVMap')
_uv.uv.foreach_set('vector', [0.5938, 0.1875, 0.625, 0.1875, 0.625, 0.25, 0.5938, 0.25, 0.5938, 0.4375, 0.625, 0.4375, 0.625, 0.5, 0.5937, 0.5, 0.5937, 0.6881, 0.625, 0.6875, 0.625, 0.75, 0.5938, 0.75, 0.5938, 0.875, 0.625, 0.875, 0.625, 1.0, 0.5938, 1.0, 0.3125, 0.6875, 0.375, 0.6875, 0.375, 0.75, 0.3125, 0.75, 0.75, 0.6875, 0.875, 0.6875, 0.875, 0.75, 0.75, 0.75, 0.75, 0.5625, 0.875, 0.5625, 0.875, 0.625, 0.75, 0.625, 0.3125, 0.5625, 0.375, 0.5625, 0.375, 0.625, 0.3125, 0.625, 0.5943, 0.5625, 0.625, 0.5625, 0.625, 0.625, 0.5938, 0.625, 0.5938, 0.0625, 0.625, 0.0625, 0.625, 0.125, 0.5938, 0.125, 0.4375, 0.0625, 0.5, 0.0625, 0.5, 0.125, 0.4375, 0.125, 0.4375, 0.5625, 0.5, 0.5625, 0.5, 0.625, 0.4375, 0.625, 0.4375, 0.875, 0.5, 0.875, 0.5, 1.0, 0.4375, 1.0, 0.4375, 0.6875, 0.5, 0.6875, 0.5, 0.75, 0.4375, 0.75, 0.4375, 0.4375, 0.5, 0.4375, 0.5, 0.5, 0.4375, 0.5, 0.4375, 0.1875, 0.5, 0.1875, 0.5, 0.25, 0.4375, 0.25, 0.4375, 0.125, 0.5, 0.125, 0.5, 0.1875, 0.4375, 0.1875, 0.4375, 0.5, 0.5, 0.5, 0.5, 0.5625, 0.4375, 0.5625, 0.5937, 0.5, 0.625, 0.5, 0.625, 0.5625, 0.5943, 0.5625, 0.3125, 0.5, 0.375, 0.5, 0.375, 0.5625, 0.3125, 0.5625, 0.75, 0.5, 0.875, 0.5, 0.875, 0.5625, 0.75, 0.5625, 0.5938, 0.125, 0.625, 0.125, 0.625, 0.1875, 0.5938, 0.1875, 0.4375, 0.625, 0.5, 0.625, 0.5, 0.6875, 0.4375, 0.6875, 0.4375, 0.0, 0.5, 0.0, 0.5, 0.0625, 0.4375, 0.0625, 0.5938, 0.0, 0.625, 0.0, 0.625, 0.0625, 0.5938, 0.0625, 0.75, 0.625, 0.875, 0.625, 0.875, 0.6875, 0.75, 0.6875, 0.3125, 0.625, 0.375, 0.625, 0.375, 0.6875, 0.3125, 0.6875, 0.5938, 0.625, 0.625, 0.625, 0.625, 0.6875, 0.5937, 0.6881, 0.375, 0.0, 0.4375, 0.0, 0.4375, 0.0625, 0.375, 0.0625, 0.375, 0.625, 0.4375, 0.625, 0.4375, 0.6875, 0.375, 0.6875, 0.375, 0.5, 0.4375, 0.5, 0.4375, 0.5625, 0.375, 0.5625, 0.375, 0.125, 0.4375, 0.125, 0.4375, 0.1875, 0.375, 0.1875, 0.375, 0.1875, 0.4375, 0.1875, 0.4375, 0.25, 0.375, 0.25, 0.375, 0.4375, 0.4375, 0.4375, 0.4375, 0.5, 0.375, 0.5, 0.375, 0.6875, 0.4375, 0.6875, 0.4375, 0.75, 0.375, 0.75, 0.375, 0.875, 0.4375, 0.875, 0.4375, 1.0, 0.375, 1.0, 0.375, 0.5625, 0.4375, 0.5625, 0.4375, 0.625, 0.375, 0.625, 0.375, 0.0625, 0.4375, 0.0625, 0.4375, 0.125, 0.375, 0.125, 0.5312, 0.625, 0.5625, 0.625, 0.5625, 0.6887, 0.5312, 0.6881, 0.5312, 0.0, 0.5625, 0.0, 0.5625, 0.0625, 0.5312, 0.0625, 0.5312, 0.125, 0.5625, 0.125, 0.5625, 0.1875, 0.5312, 0.1875, 0.5312, 0.5, 0.5625, 0.5, 0.5637, 0.5625, 0.5318, 0.5625, 0.5312, 0.0625, 0.5625, 0.0625, 0.5625, 0.125, 0.5312, 0.125, 0.5318, 0.5625, 0.5637, 0.5625, 0.5625, 0.625, 0.5312, 0.625, 0.5312, 0.875, 0.5625, 0.875, 0.5625, 1.0, 0.5312, 1.0, 0.5312, 0.6881, 0.5625, 0.6887, 0.5625, 0.75, 0.5312, 0.75, 0.5312, 0.4375, 0.5625, 0.4375, 0.5625, 0.5, 0.5312, 0.5, 0.5312, 0.1875, 0.5625, 0.1875, 0.5625, 0.25, 0.5312, 0.25, 0.5312, 0.25, 0.5625, 0.25, 0.5625, 0.375, 0.5312, 0.375, 0.5312, 0.8125, 0.5625, 0.8125, 0.5625, 0.875, 0.5312, 0.875, 0.375, 0.8125, 0.4375, 0.8125, 0.4375, 0.875, 0.375, 0.875, 0.375, 0.25, 0.4375, 0.25, 0.4375, 0.375, 0.375, 0.375, 0.125, 0.625, 0.25, 0.625, 0.25, 0.6875, 0.125, 0.6875, 0.6875, 0.625, 0.75, 0.625, 0.75, 0.6875, 0.6875, 0.6875, 0.6875, 0.5, 0.75, 0.5, 0.75, 0.5625, 0.6875, 0.5625, 0.125, 0.5, 0.25, 0.5, 0.25, 0.5625, 0.125, 0.5625, 0.4375, 0.25, 0.5, 0.25, 0.5, 0.375, 0.4375, 0.375, 0.4375, 0.8125, 0.5, 0.8125, 0.5, 0.875, 0.4375, 0.875, 0.125, 0.5625, 0.25, 0.5625, 0.25, 0.625, 0.125, 0.625, 0.6875, 0.5625, 0.75, 0.5625, 0.75, 0.625, 0.6875, 0.625, 0.6875, 0.6875, 0.75, 0.6875, 0.75, 0.75, 0.6875, 0.75, 0.125, 0.6875, 0.25, 0.6875, 0.25, 0.75, 0.125, 0.75, 0.5938, 0.8125, 0.625, 0.8125, 0.625, 0.875, 0.5938, 0.875, 0.5938, 0.25, 0.625, 0.25, 0.625, 0.375, 0.5938, 0.375, 0.5938, 0.75, 0.625, 0.75, 0.625, 0.8125, 0.5938, 0.8125, 0.625, 0.6875, 0.6875, 0.6875, 0.6875, 0.75, 0.625, 0.75, 0.625, 0.5625, 0.6875, 0.5625, 0.6875, 0.625, 0.625, 0.625, 0.4375, 0.75, 0.5, 0.75, 0.5, 0.8125, 0.4375, 0.8125, 0.625, 0.5, 0.6875, 0.5, 0.6875, 0.5625, 0.625, 0.5625, 0.625, 0.625, 0.6875, 0.625, 0.6875, 0.6875, 0.625, 0.6875, 0.375, 0.75, 0.4375, 0.75, 0.4375, 0.8125, 0.375, 0.8125, 0.5312, 0.75, 0.5625, 0.75, 0.5625, 0.8125, 0.5312, 0.8125, 0.375, 0.375, 0.4375, 0.375, 0.4375, 0.4375, 0.375, 0.4375, 0.25, 0.625, 0.3125, 0.625, 0.3125, 0.6875, 0.25, 0.6875, 0.25, 0.5, 0.3125, 0.5, 0.3125, 0.5625, 0.25, 0.5625, 0.4375, 0.375, 0.5, 0.375, 0.5, 0.4375, 0.4375, 0.4375, 0.25, 0.5625, 0.3125, 0.5625, 0.3125, 0.625, 0.25, 0.625, 0.25, 0.6875, 0.3125, 0.6875, 0.3125, 0.75, 0.25, 0.75, 0.75, 0.5, 0.6875, 0.5, 0.6875, 0.5, 0.75, 0.5, 0.5625, 0.375, 0.5938, 0.375, 0.5938, 0.4375, 0.5625, 0.4375, 0.5625, 0.75, 0.5938, 0.75, 0.5938, 0.8125, 0.5625, 0.8125, 0.5625, 0.25, 0.5938, 0.25, 0.5938, 0.375, 0.5625, 0.375, 0.5625, 0.8125, 0.5938, 0.8125, 0.5938, 0.875, 0.5625, 0.875, 0.5625, 0.625, 0.5938, 0.625, 0.5937, 0.6881, 0.5625, 0.6887, 0.5625, 0.0, 0.5938, 0.0, 0.5938, 0.0625, 0.5625, 0.0625, 0.5625, 0.125, 0.5938, 0.125, 0.5938, 0.1875, 0.5625, 0.1875, 0.5625, 0.5, 0.5937, 0.5, 0.5943, 0.5625, 0.5637, 0.5625, 0.5625, 0.0625, 0.5938, 0.0625, 0.5938, 0.125, 0.5625, 0.125, 0.5637, 0.5625, 0.5943, 0.5625, 0.5938, 0.625, 0.5625, 0.625, 0.5625, 0.875, 0.5938, 0.875, 0.5938, 1.0, 0.5625, 1.0, 0.5625, 0.6887, 0.5937, 0.6881, 0.5938, 0.75, 0.5625, 0.75, 0.5625, 0.4375, 0.5938, 0.4375, 0.5937, 0.5, 0.5625, 0.5, 0.5625, 0.1875, 0.5938, 0.1875, 0.5938, 0.25, 0.5625, 0.25, 0.625, 0.4375, 0.5938, 0.4375, 0.5938, 0.4375, 0.625, 0.4375, 0.5938, 0.375, 0.625, 0.375, 0.625, 0.375, 0.5938, 0.375, 0.5938, 0.4375, 0.5938, 0.375, 0.5938, 0.375, 0.5938, 0.4375, 0.625, 0.4375, 0.5938, 0.4375, 0.5938, 0.4375, 0.625, 0.4375, 0.75, 0.5, 0.6875, 0.5, 0.6875, 0.5, 0.75, 0.5, 0.5938, 0.4375, 0.5938, 0.375, 0.5938, 0.375, 0.5938, 0.4375, 0.5938, 0.375, 0.625, 0.375, 0.625, 0.375, 0.5938, 0.375, 0.5, 0.375, 0.5312, 0.375, 0.5312, 0.4375, 0.5, 0.4375, 0.5, 0.75, 0.5312, 0.75, 0.5312, 0.8125, 0.5, 0.8125, 0.5, 0.8125, 0.5312, 0.8125, 0.5312, 0.875, 0.5, 0.875, 0.5, 0.25, 0.5312, 0.25, 0.5312, 0.375, 0.5, 0.375, 0.5, 0.1875, 0.5312, 0.1875, 0.5312, 0.25, 0.5, 0.25, 0.5, 0.4375, 0.5312, 0.4375, 0.5312, 0.5, 0.5, 0.5, 0.5, 0.6875, 0.5312, 0.6881, 0.5312, 0.75, 0.5, 0.75, 0.5, 0.875, 0.5312, 0.875, 0.5312, 1.0, 0.5, 1.0, 0.5, 0.5625, 0.5318, 0.5625, 0.5312, 0.625, 0.5, 0.625, 0.5, 0.0625, 0.5312, 0.0625, 0.5312, 0.125, 0.5, 0.125, 0.5, 0.5, 0.5312, 0.5, 0.5318, 0.5625, 0.5, 0.5625, 0.5, 0.125, 0.5312, 0.125, 0.5312, 0.1875, 0.5, 0.1875, 0.5, 0.0, 0.5312, 0.0, 0.5312, 0.0625, 0.5, 0.0625, 0.5, 0.625, 0.5312, 0.625, 0.5312, 0.6881, 0.5, 0.6875, 0.5312, 0.4375, 0.5312, 0.375, 0.5312, 0.375, 0.5312, 0.4375, 0.5312, 0.375, 0.5625, 0.375, 0.5625, 0.375, 0.5312, 0.375, 0.5625, 0.375, 0.5625, 0.4375, 0.5625, 0.4375, 0.5625, 0.375, 0.5625, 0.4375, 0.5312, 0.4375, 0.5312, 0.4375, 0.5625, 0.4375])
me_cube_006.materials.append(mat_material_002)
me_cube_006.update()

# ---- objects
ob_light = bpy.data.objects.new('Light', light_light)
ob_camera = bpy.data.objects.new('Camera', cam_camera)
ob_ref_img = bpy.data.objects.new('ref img', None)
ob_cube = bpy.data.objects.new('Cube', me_cube_002)
ob_cube_001 = bpy.data.objects.new('Cube.001', me_cube_005)
ob_cube_002 = bpy.data.objects.new('Cube.002', me_cube_006)

# ---- transforms, parenting, visibility, modifiers, constraints
ob_light.location = (4.076, 1.005, 5.904)
ob_light.rotation_euler = (0.6503, 0.05522, 1.866)
ob_light.lock_rotations_4d = False
ob_light.empty_display_type = 'ARROWS'
ob_light.color = (0.0, 0.0, 0.0, 0.0)
ob_light.lineart.crease_threshold = 0.0
ob_camera.location = (7.359, -6.926, 4.958)
ob_camera.rotation_euler = (1.109, 0.0, 0.8149)
ob_camera.lock_rotations_4d = False
ob_camera.empty_display_type = 'ARROWS'
ob_camera.color = (0.0, 0.0, 0.0, 0.0)
ob_camera.display_type = 'WIRE'
ob_camera.lineart.crease_threshold = 0.0
ob_ref_img.location = (-5.223, 0.0, 0.0)
ob_ref_img.rotation_euler = (1.571, -0.0, 1.571)
ob_ref_img.empty_display_type = 'IMAGE'
ob_ref_img.empty_display_size = 5.0
ob_ref_img.use_empty_image_alpha = True
ob_cube.location = (-1.311e-16, 0.42, -0.5903)
ob_cube.rotation_euler = (-0.399, -8.625e-17, 1.744e-17)
ob_cube.scale = (0.5782, 1.717, 1.289)
ob_cube.color = (1.0, 0.9374, 0.9232, 1.0)
_m = ob_cube.modifiers.new('Subdivision', 'SUBSURF')
_m.levels = 3
ob_cube_001.location = (-0.9091, 0.01403, 0.2479)
ob_cube_001.scale = (0.7347, 0.7347, 0.7347)
_m = ob_cube_001.modifiers.new('Subdivision', 'SUBSURF')
_m.levels = 3
ob_cube_002.location = (-0.8326, 0.6325, -0.04153)
ob_cube_002.scale = (0.5838, 0.8285, 0.8285)
_m = ob_cube_002.modifiers.new('Subdivision', 'SUBSURF')
_m.levels = 3

# ---- collection membership
col_collection.objects.link(ob_light)
col_collection.objects.link(ob_camera)
col_collection.objects.link(ob_ref_img)
col_collection.objects.link(ob_cube)
col_collection.objects.link(ob_cube_001)
col_collection.objects.link(ob_cube_002)

# ---- scene / render settings (as saved in the file)
scene.camera = ob_camera
scene.frame_start = 1; scene.frame_end = 250; scene.frame_set(11)
scene.render.engine = 'BLENDER_EEVEE_NEXT'
scene.cycles.sampling_pattern = 'TABULATED_SOBOL'
bpy.context.view_layer.update()
